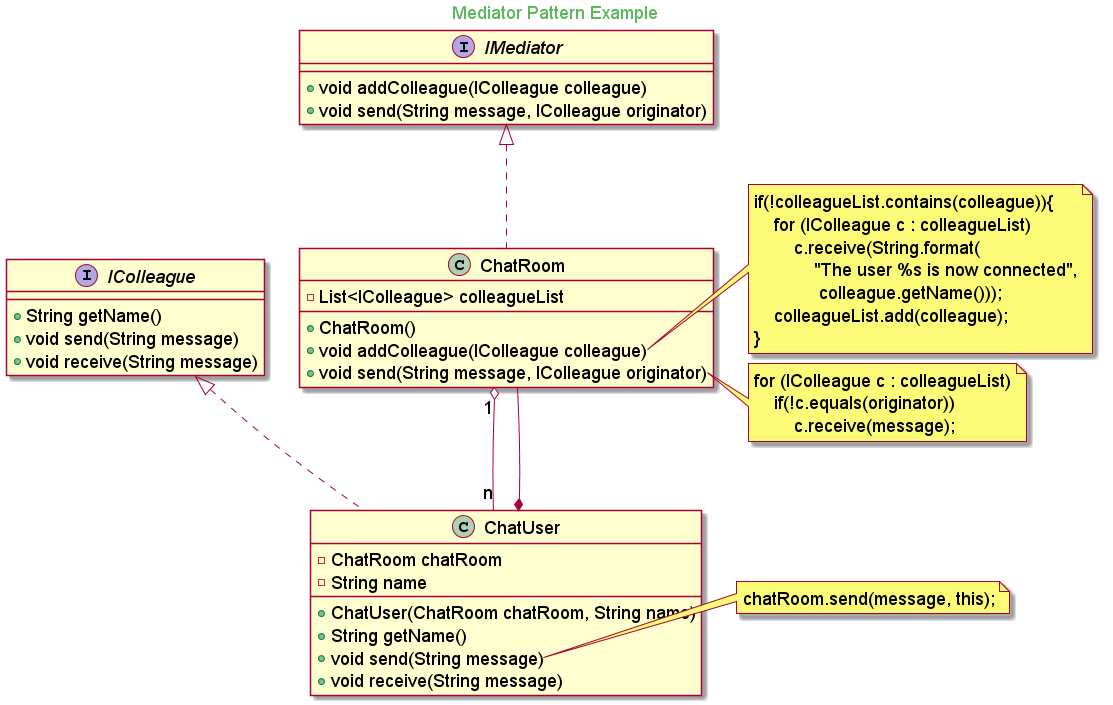

The diagram above was rendered by PlantUML. Its source (embedded in the PNG):
@startuml

skinparam backgroundcolor transparent
skinparam classFontSize 18
skinparam noteFontSize 18
skinparam arrowFontSize 18
skinparam classAttributeFontSize 18

skinparam titleFontColor #5cb85c

Title Mediator Pattern Example

interface IColleague {
    + String getName()
    + void send(String message)
    + void receive(String message)
}

interface IMediator {
    + void addColleague(IColleague colleague)
    + void send(String message, IColleague originator)
}

class ChatUser implements IColleague{
    - ChatRoom chatRoom
    - String name
    + ChatUser(ChatRoom chatRoom, String name)
    + String getName()
    + void send(String message)
    + void receive(String message)
}

class ChatRoom implements IMediator{
    - List<IColleague> colleagueList
    + ChatRoom()
    + void addColleague(IColleague colleague)
    + void send(String message, IColleague originator)
}

ChatUser *-- ChatRoom
ChatRoom "1" o-- "n" ChatUser

note right of ChatRoom::addColleague
    if(!colleagueList.contains(colleague)){
        for (IColleague c : colleagueList)
            c.receive(String.format(
                "The user %s is now connected",
                 colleague.getName()));
        colleagueList.add(colleague);
    }
end note

note right of ChatRoom::send
    for (IColleague c : colleagueList)
        if(!c.equals(originator))
            c.receive(message);
end note

note right of ChatUser::send
    chatRoom.send(message, this);
end note

@enduml